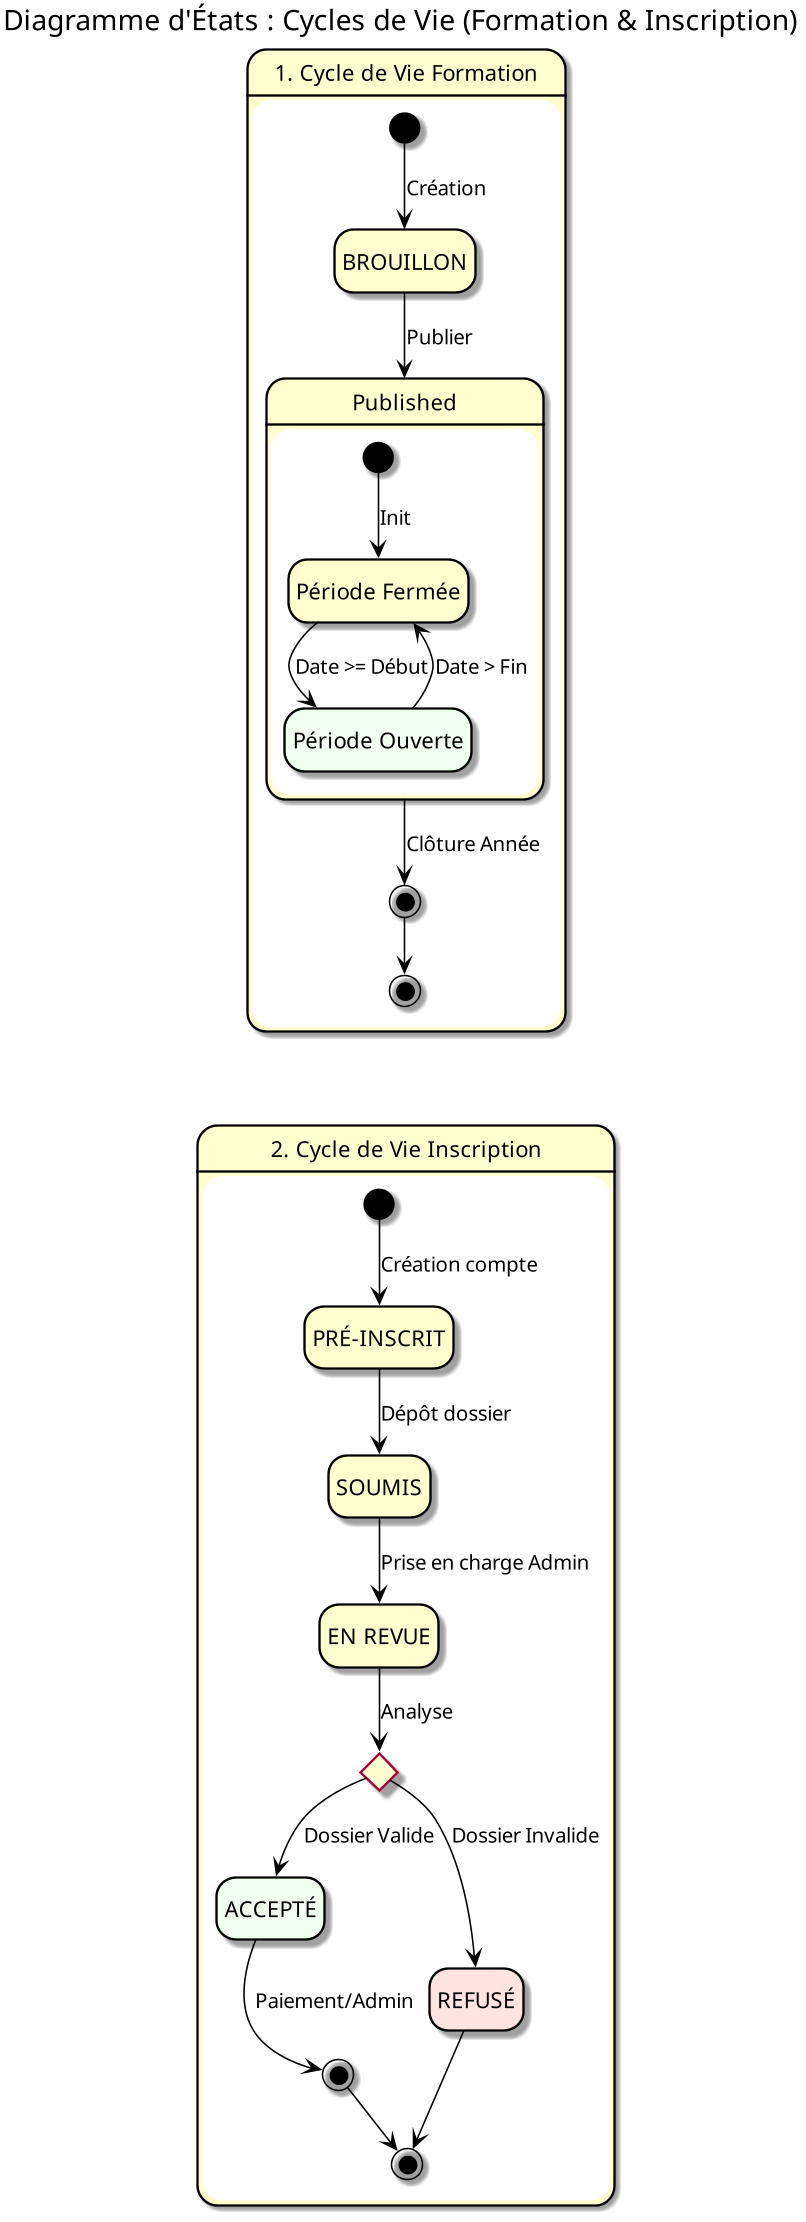

The diagram above was rendered by PlantUML. Its source (embedded in the PNG):
@startuml
scale 800 width
hide empty description

' Configuration des couleurs
skinparam state {
  BackgroundColor<<End>> #Gainsboro
  BackgroundColor<<Valid>> #Honeydew
  BackgroundColor<<Reject>> #MistyRose
  BorderColor Black
  ArrowColor Black
}

title Diagramme d'États : Cycles de Vie (Formation & Inscription)

' Machine à états 1 : Formation
state "1. Cycle de Vie Formation" as CycleFormation {
    state "BROUILLON" as Draft
    state "PUBLIÉE" as Published
    state "ARCHIVÉE" as Archived <<End>>

    [*] --> Draft : Création
    Draft --> Published : Publier
    
    state Published {
        state "Période Fermée" as Closed
        state "Période Ouverte" as Open <<Valid>>
        
        [*] --> Closed : Init
        Closed --> Open : Date >= Début
        Open --> Closed : Date > Fin
    }

    Published --> Archived : Clôture Année
    Archived --> [*]
}

' Séparation visuelle
CycleFormation -[hidden]-> CycleInscription

' Machine à états 2 : Inscription
state "2. Cycle de Vie Inscription" as CycleInscription {
    state "PRÉ-INSCRIT" as Pre
    state "SOUMIS" as Sub
    state "EN REVUE" as Review
    state "ACCEPTÉ" as Acc <<Valid>>
    state "REFUSÉ" as Rej <<Reject>>
    state "INSCRIT" as Final <<End>>

    [*] --> Pre : Création compte
    Pre --> Sub : Dépôt dossier
    
    Sub --> Review : Prise en charge Admin
    
    state Decision <<choice>>
    Review --> Decision : Analyse
    
    Decision --> Acc : Dossier Valide
    Decision --> Rej : Dossier Invalide
    
    Acc --> Final : Paiement/Admin
    
    Final --> [*]
    Rej --> [*]
}

@enduml